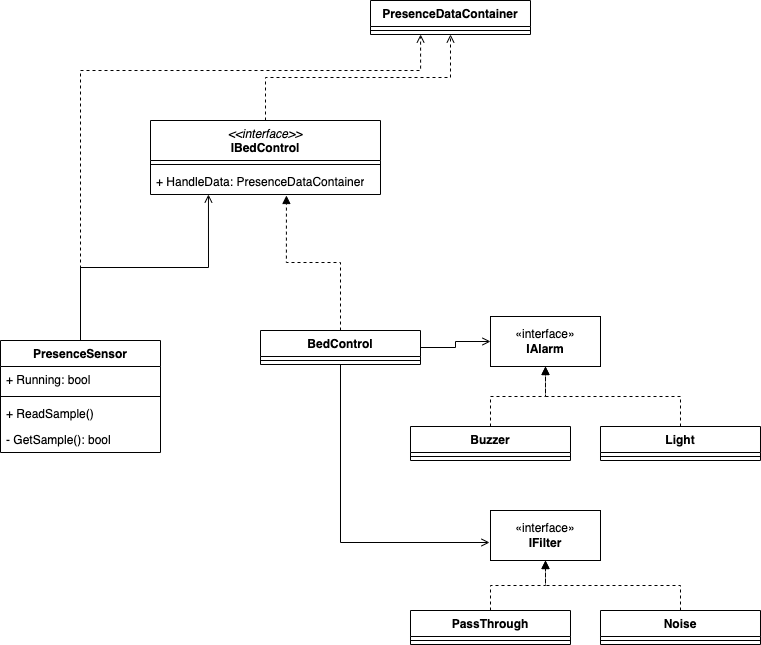

The diagram above was exported from draw.io. Its source (the exported page's mxGraphModel, read from the mxfile embedded in the PNG):
<mxGraphModel dx="773" dy="1107" grid="1" gridSize="10" guides="1" tooltips="1" connect="1" arrows="1" fold="1" page="1" pageScale="1" pageWidth="827" pageHeight="1169" math="0" shadow="0">
  <root>
    <mxCell id="WIyWlLk6GJQsqaUBKTNV-0" />
    <mxCell id="WIyWlLk6GJQsqaUBKTNV-1" parent="WIyWlLk6GJQsqaUBKTNV-0" />
    <mxCell id="OV10cDZHBU6Cp_ytv1rA-9" style="edgeStyle=orthogonalEdgeStyle;rounded=0;orthogonalLoop=1;jettySize=auto;html=1;exitX=0.5;exitY=0;exitDx=0;exitDy=0;entryX=0.252;entryY=1;entryDx=0;entryDy=0;entryPerimeter=0;endArrow=open;endFill=0;" edge="1" parent="WIyWlLk6GJQsqaUBKTNV-1" source="OV10cDZHBU6Cp_ytv1rA-0" target="OV10cDZHBU6Cp_ytv1rA-8">
      <mxGeometry relative="1" as="geometry" />
    </mxCell>
    <mxCell id="OV10cDZHBU6Cp_ytv1rA-15" style="edgeStyle=orthogonalEdgeStyle;rounded=0;orthogonalLoop=1;jettySize=auto;html=1;entryX=0.313;entryY=1;entryDx=0;entryDy=0;entryPerimeter=0;dashed=1;endArrow=open;endFill=0;" edge="1" parent="WIyWlLk6GJQsqaUBKTNV-1" source="OV10cDZHBU6Cp_ytv1rA-0" target="OV10cDZHBU6Cp_ytv1rA-12">
      <mxGeometry relative="1" as="geometry">
        <Array as="points">
          <mxPoint x="240" y="180" />
          <mxPoint x="580" y="180" />
        </Array>
      </mxGeometry>
    </mxCell>
    <mxCell id="OV10cDZHBU6Cp_ytv1rA-0" value="PresenceSensor" style="swimlane;fontStyle=1;align=center;verticalAlign=top;childLayout=stackLayout;horizontal=1;startSize=26;horizontalStack=0;resizeParent=1;resizeParentMax=0;resizeLast=0;collapsible=1;marginBottom=0;whiteSpace=wrap;html=1;" vertex="1" parent="WIyWlLk6GJQsqaUBKTNV-1">
      <mxGeometry x="160" y="450" width="160" height="112" as="geometry" />
    </mxCell>
    <mxCell id="OV10cDZHBU6Cp_ytv1rA-1" value="+ Running: bool" style="text;strokeColor=none;fillColor=none;align=left;verticalAlign=top;spacingLeft=4;spacingRight=4;overflow=hidden;rotatable=0;points=[[0,0.5],[1,0.5]];portConstraint=eastwest;whiteSpace=wrap;html=1;" vertex="1" parent="OV10cDZHBU6Cp_ytv1rA-0">
      <mxGeometry y="26" width="160" height="26" as="geometry" />
    </mxCell>
    <mxCell id="OV10cDZHBU6Cp_ytv1rA-2" value="" style="line;strokeWidth=1;fillColor=none;align=left;verticalAlign=middle;spacingTop=-1;spacingLeft=3;spacingRight=3;rotatable=0;labelPosition=right;points=[];portConstraint=eastwest;strokeColor=inherit;" vertex="1" parent="OV10cDZHBU6Cp_ytv1rA-0">
      <mxGeometry y="52" width="160" height="8" as="geometry" />
    </mxCell>
    <mxCell id="OV10cDZHBU6Cp_ytv1rA-3" value="+ ReadSample()" style="text;strokeColor=none;fillColor=none;align=left;verticalAlign=top;spacingLeft=4;spacingRight=4;overflow=hidden;rotatable=0;points=[[0,0.5],[1,0.5]];portConstraint=eastwest;whiteSpace=wrap;html=1;" vertex="1" parent="OV10cDZHBU6Cp_ytv1rA-0">
      <mxGeometry y="60" width="160" height="26" as="geometry" />
    </mxCell>
    <mxCell id="OV10cDZHBU6Cp_ytv1rA-4" value="- GetSample(): bool" style="text;strokeColor=none;fillColor=none;align=left;verticalAlign=top;spacingLeft=4;spacingRight=4;overflow=hidden;rotatable=0;points=[[0,0.5],[1,0.5]];portConstraint=eastwest;whiteSpace=wrap;html=1;" vertex="1" parent="OV10cDZHBU6Cp_ytv1rA-0">
      <mxGeometry y="86" width="160" height="26" as="geometry" />
    </mxCell>
    <mxCell id="OV10cDZHBU6Cp_ytv1rA-14" style="edgeStyle=orthogonalEdgeStyle;rounded=0;orthogonalLoop=1;jettySize=auto;html=1;exitX=0.5;exitY=0;exitDx=0;exitDy=0;entryX=0.5;entryY=1;entryDx=0;entryDy=0;endArrow=open;endFill=0;dashed=1;" edge="1" parent="WIyWlLk6GJQsqaUBKTNV-1" source="OV10cDZHBU6Cp_ytv1rA-5" target="OV10cDZHBU6Cp_ytv1rA-10">
      <mxGeometry relative="1" as="geometry" />
    </mxCell>
    <mxCell id="OV10cDZHBU6Cp_ytv1rA-5" value="&lt;span style=&quot;font-weight: normal;&quot;&gt;&lt;i&gt;&amp;lt;&amp;lt;interface&amp;gt;&amp;gt;&lt;/i&gt;&lt;/span&gt;&lt;br&gt;IBedControl" style="swimlane;fontStyle=1;align=center;verticalAlign=top;childLayout=stackLayout;horizontal=1;startSize=40;horizontalStack=0;resizeParent=1;resizeParentMax=0;resizeLast=0;collapsible=1;marginBottom=0;whiteSpace=wrap;html=1;" vertex="1" parent="WIyWlLk6GJQsqaUBKTNV-1">
      <mxGeometry x="310" y="230" width="230" height="74" as="geometry" />
    </mxCell>
    <mxCell id="OV10cDZHBU6Cp_ytv1rA-7" value="" style="line;strokeWidth=1;fillColor=none;align=left;verticalAlign=middle;spacingTop=-1;spacingLeft=3;spacingRight=3;rotatable=0;labelPosition=right;points=[];portConstraint=eastwest;strokeColor=inherit;" vertex="1" parent="OV10cDZHBU6Cp_ytv1rA-5">
      <mxGeometry y="40" width="230" height="8" as="geometry" />
    </mxCell>
    <mxCell id="OV10cDZHBU6Cp_ytv1rA-8" value="+ HandleData: PresenceDataContainer" style="text;strokeColor=none;fillColor=none;align=left;verticalAlign=top;spacingLeft=4;spacingRight=4;overflow=hidden;rotatable=0;points=[[0,0.5],[1,0.5]];portConstraint=eastwest;whiteSpace=wrap;html=1;" vertex="1" parent="OV10cDZHBU6Cp_ytv1rA-5">
      <mxGeometry y="48" width="230" height="26" as="geometry" />
    </mxCell>
    <mxCell id="OV10cDZHBU6Cp_ytv1rA-10" value="PresenceDataContainer" style="swimlane;fontStyle=1;align=center;verticalAlign=top;childLayout=stackLayout;horizontal=1;startSize=26;horizontalStack=0;resizeParent=1;resizeParentMax=0;resizeLast=0;collapsible=1;marginBottom=0;whiteSpace=wrap;html=1;" vertex="1" parent="WIyWlLk6GJQsqaUBKTNV-1">
      <mxGeometry x="530" y="110" width="160" height="34" as="geometry" />
    </mxCell>
    <mxCell id="OV10cDZHBU6Cp_ytv1rA-12" value="" style="line;strokeWidth=1;fillColor=none;align=left;verticalAlign=middle;spacingTop=-1;spacingLeft=3;spacingRight=3;rotatable=0;labelPosition=right;points=[];portConstraint=eastwest;strokeColor=inherit;" vertex="1" parent="OV10cDZHBU6Cp_ytv1rA-10">
      <mxGeometry y="26" width="160" height="8" as="geometry" />
    </mxCell>
    <mxCell id="OV10cDZHBU6Cp_ytv1rA-20" style="edgeStyle=orthogonalEdgeStyle;rounded=0;orthogonalLoop=1;jettySize=auto;html=1;exitX=0.5;exitY=0;exitDx=0;exitDy=0;entryX=0.591;entryY=1.038;entryDx=0;entryDy=0;entryPerimeter=0;endArrow=block;endFill=1;dashed=1;" edge="1" parent="WIyWlLk6GJQsqaUBKTNV-1" source="OV10cDZHBU6Cp_ytv1rA-16" target="OV10cDZHBU6Cp_ytv1rA-8">
      <mxGeometry relative="1" as="geometry" />
    </mxCell>
    <mxCell id="OV10cDZHBU6Cp_ytv1rA-32" style="edgeStyle=orthogonalEdgeStyle;rounded=0;orthogonalLoop=1;jettySize=auto;html=1;exitX=1;exitY=0.5;exitDx=0;exitDy=0;entryX=0;entryY=0.5;entryDx=0;entryDy=0;endArrow=open;endFill=0;" edge="1" parent="WIyWlLk6GJQsqaUBKTNV-1" source="OV10cDZHBU6Cp_ytv1rA-16" target="OV10cDZHBU6Cp_ytv1rA-21">
      <mxGeometry relative="1" as="geometry" />
    </mxCell>
    <mxCell id="OV10cDZHBU6Cp_ytv1rA-42" style="edgeStyle=orthogonalEdgeStyle;rounded=0;orthogonalLoop=1;jettySize=auto;html=1;exitX=0.5;exitY=1;exitDx=0;exitDy=0;entryX=-0.009;entryY=0.64;entryDx=0;entryDy=0;entryPerimeter=0;endArrow=open;endFill=0;" edge="1" parent="WIyWlLk6GJQsqaUBKTNV-1" source="OV10cDZHBU6Cp_ytv1rA-16" target="OV10cDZHBU6Cp_ytv1rA-33">
      <mxGeometry relative="1" as="geometry" />
    </mxCell>
    <mxCell id="OV10cDZHBU6Cp_ytv1rA-16" value="BedControl" style="swimlane;fontStyle=1;align=center;verticalAlign=top;childLayout=stackLayout;horizontal=1;startSize=26;horizontalStack=0;resizeParent=1;resizeParentMax=0;resizeLast=0;collapsible=1;marginBottom=0;whiteSpace=wrap;html=1;" vertex="1" parent="WIyWlLk6GJQsqaUBKTNV-1">
      <mxGeometry x="420" y="440" width="160" height="34" as="geometry" />
    </mxCell>
    <mxCell id="OV10cDZHBU6Cp_ytv1rA-18" value="" style="line;strokeWidth=1;fillColor=none;align=left;verticalAlign=middle;spacingTop=-1;spacingLeft=3;spacingRight=3;rotatable=0;labelPosition=right;points=[];portConstraint=eastwest;strokeColor=inherit;" vertex="1" parent="OV10cDZHBU6Cp_ytv1rA-16">
      <mxGeometry y="26" width="160" height="8" as="geometry" />
    </mxCell>
    <mxCell id="OV10cDZHBU6Cp_ytv1rA-21" value="«interface»&lt;br&gt;&lt;b&gt;IAlarm&lt;/b&gt;" style="html=1;whiteSpace=wrap;" vertex="1" parent="WIyWlLk6GJQsqaUBKTNV-1">
      <mxGeometry x="650" y="426" width="110" height="50" as="geometry" />
    </mxCell>
    <mxCell id="OV10cDZHBU6Cp_ytv1rA-30" style="edgeStyle=orthogonalEdgeStyle;rounded=0;orthogonalLoop=1;jettySize=auto;html=1;exitX=0.5;exitY=0;exitDx=0;exitDy=0;entryX=0.5;entryY=1;entryDx=0;entryDy=0;dashed=1;endArrow=block;endFill=1;" edge="1" parent="WIyWlLk6GJQsqaUBKTNV-1" source="OV10cDZHBU6Cp_ytv1rA-22" target="OV10cDZHBU6Cp_ytv1rA-21">
      <mxGeometry relative="1" as="geometry" />
    </mxCell>
    <mxCell id="OV10cDZHBU6Cp_ytv1rA-22" value="Buzzer" style="swimlane;fontStyle=1;align=center;verticalAlign=top;childLayout=stackLayout;horizontal=1;startSize=26;horizontalStack=0;resizeParent=1;resizeParentMax=0;resizeLast=0;collapsible=1;marginBottom=0;whiteSpace=wrap;html=1;" vertex="1" parent="WIyWlLk6GJQsqaUBKTNV-1">
      <mxGeometry x="570" y="536" width="160" height="34" as="geometry" />
    </mxCell>
    <mxCell id="OV10cDZHBU6Cp_ytv1rA-24" value="" style="line;strokeWidth=1;fillColor=none;align=left;verticalAlign=middle;spacingTop=-1;spacingLeft=3;spacingRight=3;rotatable=0;labelPosition=right;points=[];portConstraint=eastwest;strokeColor=inherit;" vertex="1" parent="OV10cDZHBU6Cp_ytv1rA-22">
      <mxGeometry y="26" width="160" height="8" as="geometry" />
    </mxCell>
    <mxCell id="OV10cDZHBU6Cp_ytv1rA-31" style="edgeStyle=orthogonalEdgeStyle;rounded=0;orthogonalLoop=1;jettySize=auto;html=1;exitX=0.5;exitY=0;exitDx=0;exitDy=0;entryX=0.5;entryY=1;entryDx=0;entryDy=0;dashed=1;endArrow=block;endFill=1;" edge="1" parent="WIyWlLk6GJQsqaUBKTNV-1" source="OV10cDZHBU6Cp_ytv1rA-26" target="OV10cDZHBU6Cp_ytv1rA-21">
      <mxGeometry relative="1" as="geometry" />
    </mxCell>
    <mxCell id="OV10cDZHBU6Cp_ytv1rA-26" value="Light" style="swimlane;fontStyle=1;align=center;verticalAlign=top;childLayout=stackLayout;horizontal=1;startSize=26;horizontalStack=0;resizeParent=1;resizeParentMax=0;resizeLast=0;collapsible=1;marginBottom=0;whiteSpace=wrap;html=1;" vertex="1" parent="WIyWlLk6GJQsqaUBKTNV-1">
      <mxGeometry x="760" y="536" width="160" height="34" as="geometry" />
    </mxCell>
    <mxCell id="OV10cDZHBU6Cp_ytv1rA-28" value="" style="line;strokeWidth=1;fillColor=none;align=left;verticalAlign=middle;spacingTop=-1;spacingLeft=3;spacingRight=3;rotatable=0;labelPosition=right;points=[];portConstraint=eastwest;strokeColor=inherit;" vertex="1" parent="OV10cDZHBU6Cp_ytv1rA-26">
      <mxGeometry y="26" width="160" height="8" as="geometry" />
    </mxCell>
    <mxCell id="OV10cDZHBU6Cp_ytv1rA-33" value="«interface»&lt;br&gt;&lt;b&gt;IFilter&lt;/b&gt;" style="html=1;whiteSpace=wrap;" vertex="1" parent="WIyWlLk6GJQsqaUBKTNV-1">
      <mxGeometry x="650" y="620" width="110" height="50" as="geometry" />
    </mxCell>
    <mxCell id="OV10cDZHBU6Cp_ytv1rA-41" style="edgeStyle=orthogonalEdgeStyle;rounded=0;orthogonalLoop=1;jettySize=auto;html=1;exitX=0.5;exitY=0;exitDx=0;exitDy=0;entryX=0.5;entryY=1;entryDx=0;entryDy=0;dashed=1;endArrow=block;endFill=1;" edge="1" parent="WIyWlLk6GJQsqaUBKTNV-1" source="OV10cDZHBU6Cp_ytv1rA-34" target="OV10cDZHBU6Cp_ytv1rA-33">
      <mxGeometry relative="1" as="geometry" />
    </mxCell>
    <mxCell id="OV10cDZHBU6Cp_ytv1rA-34" value="PassThrough" style="swimlane;fontStyle=1;align=center;verticalAlign=top;childLayout=stackLayout;horizontal=1;startSize=26;horizontalStack=0;resizeParent=1;resizeParentMax=0;resizeLast=0;collapsible=1;marginBottom=0;whiteSpace=wrap;html=1;" vertex="1" parent="WIyWlLk6GJQsqaUBKTNV-1">
      <mxGeometry x="570" y="720" width="160" height="34" as="geometry" />
    </mxCell>
    <mxCell id="OV10cDZHBU6Cp_ytv1rA-36" value="" style="line;strokeWidth=1;fillColor=none;align=left;verticalAlign=middle;spacingTop=-1;spacingLeft=3;spacingRight=3;rotatable=0;labelPosition=right;points=[];portConstraint=eastwest;strokeColor=inherit;" vertex="1" parent="OV10cDZHBU6Cp_ytv1rA-34">
      <mxGeometry y="26" width="160" height="8" as="geometry" />
    </mxCell>
    <mxCell id="OV10cDZHBU6Cp_ytv1rA-40" style="edgeStyle=orthogonalEdgeStyle;rounded=0;orthogonalLoop=1;jettySize=auto;html=1;exitX=0.5;exitY=0;exitDx=0;exitDy=0;entryX=0.5;entryY=1;entryDx=0;entryDy=0;endArrow=block;endFill=1;dashed=1;" edge="1" parent="WIyWlLk6GJQsqaUBKTNV-1" source="OV10cDZHBU6Cp_ytv1rA-38" target="OV10cDZHBU6Cp_ytv1rA-33">
      <mxGeometry relative="1" as="geometry" />
    </mxCell>
    <mxCell id="OV10cDZHBU6Cp_ytv1rA-38" value="Noise" style="swimlane;fontStyle=1;align=center;verticalAlign=top;childLayout=stackLayout;horizontal=1;startSize=26;horizontalStack=0;resizeParent=1;resizeParentMax=0;resizeLast=0;collapsible=1;marginBottom=0;whiteSpace=wrap;html=1;" vertex="1" parent="WIyWlLk6GJQsqaUBKTNV-1">
      <mxGeometry x="760" y="720" width="160" height="34" as="geometry" />
    </mxCell>
    <mxCell id="OV10cDZHBU6Cp_ytv1rA-39" value="" style="line;strokeWidth=1;fillColor=none;align=left;verticalAlign=middle;spacingTop=-1;spacingLeft=3;spacingRight=3;rotatable=0;labelPosition=right;points=[];portConstraint=eastwest;strokeColor=inherit;" vertex="1" parent="OV10cDZHBU6Cp_ytv1rA-38">
      <mxGeometry y="26" width="160" height="8" as="geometry" />
    </mxCell>
  </root>
</mxGraphModel>